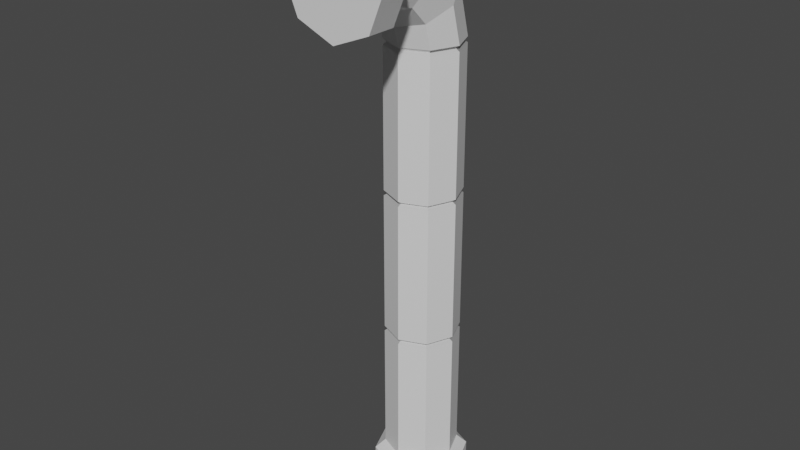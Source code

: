 # Source: 12_sidewalk.blend  (saved by Blender 3.3.6; exported with 4.5.12 LTS)
import bpy
from mathutils import Matrix  # noqa: F401  (used for matrix-valued properties, if any)

bpy.ops.wm.read_factory_settings(use_empty=True)
scene = bpy.context.scene
scene.name = 'Scene'

# ---- collections
col_collection = bpy.data.collections.new('Collection'); scene.collection.children.link(col_collection)

# ---- materials (node trees are filled in below, after node groups)
mat_part_a = bpy.data.materials.new('Part_A')
mat_part_a.use_transparent_shadow = False

# ---- material node trees
mat_part_a.use_nodes = True; mat_part_a.node_tree.nodes.clear()
_N = mat_part_a.node_tree.nodes; _L = mat_part_a.node_tree.links
n0 = _N.new('ShaderNodeBsdfPrincipled'); n0.name = 'Principled BSDF'; n0.location = (10, 300)
n0.distribution = 'GGX'
n0.subsurface_method = 'RANDOM_WALK_SKIN'
n0.inputs[3].default_value = 1.45
n0.inputs[27].default_value = (0.0, 0.0, 0.0, 1.0)
n0.inputs[28].default_value = 1.0
n1 = _N.new('ShaderNodeOutputMaterial'); n1.name = 'Material Output'; n1.location = (300, 300)
_L.new(n0.outputs[0], n1.inputs[0])
n1.is_active_output = True

# ---- world
world_world = bpy.data.worlds.new('World'); scene.world = world_world
world_world.use_nodes = True; world_world.node_tree.nodes.clear()
_N = world_world.node_tree.nodes; _L = world_world.node_tree.links
n0 = _N.new('ShaderNodeOutputWorld'); n0.name = 'World Output'; n0.location = (300, 300)
n1 = _N.new('ShaderNodeBackground'); n1.name = 'Background'; n1.location = (10, 300)
n1.inputs[0].default_value = (0.05088, 0.05088, 0.05088, 1.0)
_L.new(n1.outputs[0], n0.inputs[0])
n0.is_active_output = True
world_world.color = (0.05088, 0.05088, 0.05088)
world_world.use_sun_shadow = False
world_world.sun_shadow_jitter_overblur = 0.0

# ---- meshes
me_x = bpy.data.meshes.new('메쉬')
me_x.from_pydata([(0.0003815, 237.7, 26.59), (0.0003815, 231.2, 20.1), (0.0003815, 222.3, 17.72), (0.0003815, 240.0, 35.45), (-12.53, 242.2, 23.99), (-12.53, 233.8, 15.6), (-12.53, 222.3, 12.53), (-12.53, 245.2, 35.45), (-17.72, 253.0, 17.72), (-17.72, 240.0, 4.749), (-17.72, 222.3, 0.0), (-17.72, 257.8, 35.45), (-12.53, 263.9, 11.46), (-12.53, 246.3, -6.106), (-12.53, 222.3, -12.53), (-12.53, 270.3, 35.45), (0.0003815, 268.4, 8.863), (0.0003815, 248.9, -10.6), (0.0003815, 222.3, -17.72), (0.0003815, 275.5, 35.45), (12.53, 263.9, 11.46), (12.53, 246.3, -6.106), (12.53, 222.3, -12.53), (12.53, 270.3, 35.45), (17.72, 253.0, 17.72), (17.72, 240.0, 4.749), (17.72, 222.3, 0.0), (17.72, 257.8, 35.45), (12.53, 242.2, 23.99), (12.53, 233.8, 15.6), (12.53, 222.3, 12.53), (12.53, 245.2, 35.45), (0.0003815, 222.3, -17.72), (-12.53, 222.3, -12.53), (-17.72, 222.3, 0.0), (-12.53, 222.3, 12.53), (0.0003815, 222.3, 17.72), (12.53, 222.3, 12.53), (17.72, 222.3, 0.0), (12.53, 222.3, -12.53), (0.0003815, 240.0, 39.19), (-12.53, 245.2, 39.19), (-17.72, 257.8, 39.19), (-12.53, 270.3, 39.19), (0.0003815, 275.5, 39.19), (12.53, 270.3, 39.19), (17.72, 257.8, 39.19), (12.53, 245.2, 39.19), (0.0003815, 232.3, 41.81), (-18.03, 239.7, 41.81), (-25.5, 257.8, 41.81), (-18.03, 275.8, 41.81), (0.0003815, 283.3, 41.81), (18.03, 275.8, 41.81), (25.5, 257.8, 41.81), (18.03, 239.7, 41.81), (0.0003815, 232.3, 55.53), (-18.03, 239.7, 55.53), (-25.5, 257.8, 55.53), (-18.03, 275.8, 55.53), (0.0003815, 283.3, 55.53), (18.03, 275.8, 55.53), (25.5, 257.8, 55.53), (18.03, 239.7, 55.53), (0.0003815, 16.92, -17.72), (-12.53, 16.92, -12.53), (-17.72, 16.92, 0.0), (-12.53, 16.92, 12.53), (0.0003815, 16.92, 17.72), (12.53, 16.92, 12.53), (17.72, 16.92, 0.0), (12.53, 16.92, -12.53), (0.0003815, 12.3, -22.69), (-16.05, 12.3, -16.04), (-22.69, 12.3, 0.0), (-16.05, 12.3, 16.05), (0.0003815, 12.3, 22.69), (16.04, 12.3, 16.05), (22.69, 12.3, 0.0), (16.04, 12.3, -16.04), (0.0003815, 3.553e-13, -22.69), (-16.05, 0.0, -16.04), (-22.69, 0.0, 0.0), (-16.05, 0.0, 16.05), (0.0003815, 3.553e-13, 22.69), (16.04, 0.0, 16.05), (22.69, 0.0, 0.0), (16.04, 0.0, -16.04), (12.53, 80.54, -12.53), (12.53, 83.01, -12.53), (0.0003815, 80.54, -17.72), (0.0003815, 83.01, -17.72), (-12.53, 80.54, -12.53), (-12.53, 83.01, -12.53), (-17.72, 80.54, 0.0), (-17.72, 83.01, 0.0), (-12.53, 80.54, 12.53), (-12.53, 83.01, 12.53), (0.0003815, 80.54, 17.72), (0.0003815, 83.01, 17.72), (12.53, 80.54, 12.53), (12.53, 83.01, 12.53), (17.72, 80.54, 0.0), (17.72, 83.01, 0.0), (12.53, 150.8, -12.53), (12.53, 153.3, -12.53), (0.0003815, 153.3, -17.72), (0.0003815, 150.8, -17.72), (-12.53, 153.3, -12.53), (-12.53, 150.8, -12.53), (-17.72, 153.3, 0.0), (-17.72, 150.8, 0.0), (-12.53, 153.3, 12.53), (-12.53, 150.8, 12.53), (0.0003815, 153.3, 17.72), (0.0003815, 150.8, 17.72), (12.53, 153.3, 12.53), (12.53, 150.8, 12.53), (17.72, 153.3, 0.0), (17.72, 150.8, 0.0), (11.04, 152.0, -11.04), (15.61, 152.0, 0.0), (11.04, 152.0, 11.04), (0.0003815, 152.0, 15.61), (-11.04, 152.0, 11.04), (-15.61, 152.0, 0.0), (-11.04, 152.0, -11.04), (0.0003815, 152.0, -15.61), (11.04, 81.77, -11.04), (15.61, 81.77, 0.0), (11.04, 81.77, 11.04), (0.0003815, 81.77, 15.61), (-11.04, 81.77, 11.04), (-15.61, 81.77, 0.0), (-11.04, 81.77, -11.04), (0.0003815, 81.77, -15.61), (12.53, 219.7, -12.53), (17.72, 219.7, 0.0), (12.53, 219.7, 12.53), (0.0003815, 219.7, 17.72), (-12.53, 219.7, 12.53), (-17.72, 219.7, 0.0), (-12.53, 219.7, -12.53), (0.0003815, 219.7, -17.72), (11.26, 220.9, -11.26), (15.93, 220.9, 0.0), (11.26, 220.9, 11.26), (0.0003815, 220.9, 15.93), (-11.26, 220.9, 11.26), (-15.93, 220.9, 0.0), (-11.26, 220.9, -11.26), (0.0003815, 220.9, -15.93), (0.0, 0.0, 0.0), (0.0, 257.8, 55.53)], [], [(1, 0, 4, 5), (2, 1, 5, 6), (0, 3, 7, 4), (5, 4, 8, 9), (6, 5, 9, 10), (4, 7, 11, 8), (9, 8, 12, 13), (10, 9, 13, 14), (8, 11, 15, 12), (13, 12, 16, 17), (14, 13, 17, 18), (12, 15, 19, 16), (17, 16, 20, 21), (18, 17, 21, 22), (16, 19, 23, 20), (21, 20, 24, 25), (22, 21, 25, 26), (20, 23, 27, 24), (25, 24, 28, 29), (26, 25, 29, 30), (24, 27, 31, 28), (29, 28, 0, 1), (30, 29, 1, 2), (28, 31, 3, 0), (7, 3, 40, 41), (11, 7, 41, 42), (15, 11, 42, 43), (19, 15, 43, 44), (23, 19, 44, 45), (27, 23, 45, 46), (31, 27, 46, 47), (3, 31, 47, 40), (41, 40, 48, 49), (42, 41, 49, 50), (43, 42, 50, 51), (44, 43, 51, 52), (45, 44, 52, 53), (46, 45, 53, 54), (47, 46, 54, 55), (40, 47, 55, 48), (49, 48, 56, 57), (50, 49, 57, 58), (51, 50, 58, 59), (52, 51, 59, 60), (53, 52, 60, 61), (54, 53, 61, 62), (55, 54, 62, 63), (48, 55, 63, 56), (65, 64, 72, 73), (66, 65, 73, 74), (67, 66, 74, 75), (68, 67, 75, 76), (69, 68, 76, 77), (70, 69, 77, 78), (71, 70, 78, 79), (64, 71, 79, 72), (73, 72, 80, 81), (74, 73, 81, 82), (75, 74, 82, 83), (76, 75, 83, 84), (77, 76, 84, 85), (78, 77, 85, 86), (79, 78, 86, 87), (72, 79, 87, 80), (88, 128, 129, 102), (135, 128, 88, 90), (135, 90, 92, 134), (134, 92, 94, 133), (133, 94, 96, 132), (132, 96, 98, 131), (131, 98, 100, 130), (130, 100, 102, 129), (104, 120, 121, 119), (127, 120, 104, 107), (127, 107, 109, 126), (126, 109, 111, 125), (125, 111, 113, 124), (124, 113, 115, 123), (123, 115, 117, 122), (122, 117, 119, 121), (142, 143, 106, 108), (141, 142, 108, 110), (140, 141, 110, 112), (139, 140, 112, 114), (138, 139, 114, 116), (137, 138, 116, 118), (118, 105, 136, 137), (143, 136, 105, 106), (90, 88, 71, 64), (92, 90, 64, 65), (94, 92, 65, 66), (96, 94, 66, 67), (98, 96, 67, 68), (100, 98, 68, 69), (102, 100, 69, 70), (71, 88, 102, 70), (107, 104, 89, 91), (109, 107, 91, 93), (111, 109, 93, 95), (113, 111, 95, 97), (115, 113, 97, 99), (117, 115, 99, 101), (119, 117, 101, 103), (103, 89, 104, 119), (120, 105, 118, 121), (116, 122, 121, 118), (114, 123, 122, 116), (112, 124, 123, 114), (110, 125, 124, 112), (108, 126, 125, 110), (106, 127, 126, 108), (105, 120, 127, 106), (128, 89, 103, 129), (101, 130, 129, 103), (99, 131, 130, 101), (97, 132, 131, 99), (95, 133, 132, 97), (93, 134, 133, 95), (91, 135, 134, 93), (89, 128, 135, 91), (137, 136, 144, 145), (145, 146, 138, 137), (146, 147, 139, 138), (147, 148, 140, 139), (148, 149, 141, 140), (149, 150, 142, 141), (150, 151, 143, 142), (151, 144, 136, 143), (145, 144, 39, 38), (38, 37, 146, 145), (37, 36, 147, 146), (36, 35, 148, 147), (35, 34, 149, 148), (34, 33, 150, 149), (33, 32, 151, 150), (32, 39, 144, 151), (81, 80, 152), (82, 81, 152), (83, 82, 152), (84, 83, 152), (85, 84, 152), (86, 85, 152), (87, 86, 152), (80, 87, 152), (57, 56, 153), (58, 57, 153), (59, 58, 153), (60, 59, 153), (61, 60, 153), (62, 61, 153), (63, 62, 153), (56, 63, 153)])
me_x.polygons.foreach_set('use_smooth', [True] * 152)
_k = set([(0, 1), (0, 3), (0, 4), (0, 28), (1, 2), (1, 5), (1, 29), (3, 7), (3, 31), (3, 40), (4, 5), (4, 7), (4, 8), (5, 6), (5, 9), (7, 11), (7, 41), (8, 9), (8, 11), (8, 12), (9, 10), (9, 13), (11, 15), (11, 42), (12, 13), (12, 15), (12, 16), (13, 14), (13, 17), (15, 19), (15, 43), (16, 17), (16, 19), (16, 20), (17, 18), (17, 21), (19, 23), (19, 44), (20, 21), (20, 23), (20, 24), (21, 22), (21, 25), (23, 27), (23, 45), (24, 25), (24, 27), (24, 28), (25, 26), (25, 29), (27, 31), (27, 46), (28, 29), (28, 31), (29, 30), (31, 47), (32, 151), (33, 150), (34, 149), (35, 148), (36, 147), (37, 146), (38, 145), (39, 144), (40, 41), (40, 47), (40, 48), (41, 42), (41, 49), (42, 43), (42, 50), (43, 44), (43, 51), (44, 45), (44, 52), (45, 46), (45, 53), (46, 47), (46, 54), (47, 55), (48, 49), (48, 55), (48, 56), (49, 50), (49, 57), (50, 51), (50, 58), (51, 52), (51, 59), (52, 53), (52, 60), (53, 54), (53, 61), (54, 55), (54, 62), (55, 63), (56, 57), (56, 63), (57, 58), (58, 59), (59, 60), (60, 61), (61, 62), (62, 63), (64, 65), (64, 71), (64, 72), (64, 90), (65, 66), (65, 73), (65, 92), (66, 67), (66, 74), (66, 94), (67, 68), (67, 75), (67, 96), (68, 69), (68, 76), (68, 98), (69, 70), (69, 77), (69, 100), (70, 71), (70, 78), (70, 102), (71, 79), (71, 88), (72, 73), (72, 79), (72, 80), (73, 74), (73, 81), (74, 75), (74, 82), (75, 76), (75, 83), (76, 77), (76, 84), (77, 78), (77, 85), (78, 79), (78, 86), (79, 87), (80, 81), (80, 87), (81, 82), (82, 83), (83, 84), (84, 85), (85, 86), (86, 87), (88, 128), (89, 104), (89, 128), (90, 135), (91, 107), (91, 135), (92, 134), (93, 109), (93, 134), (94, 133), (95, 111), (95, 133), (96, 132), (97, 113), (97, 132), (98, 131), (99, 115), (99, 131), (100, 130), (101, 117), (101, 130), (102, 129), (103, 119), (103, 129), (104, 120), (105, 120), (105, 136), (106, 127), (106, 143), (107, 127), (108, 126), (108, 142), (109, 126), (110, 125), (110, 141), (111, 125), (112, 124), (112, 140), (113, 124), (114, 123), (114, 139), (115, 123), (116, 122), (116, 138), (117, 122), (118, 121), (118, 137), (119, 121), (136, 144), (137, 145), (138, 146), (139, 147), (140, 148), (141, 149), (142, 150), (143, 151)])
me_x.attributes.new('sharp_edge', 'BOOLEAN', 'EDGE').data.foreach_set('value', [ (min(e.vertices), max(e.vertices)) in _k for e in me_x.edges])
_uv = me_x.uv_layers.new(name='map1')
_uv.uv.foreach_set('vector', [0.2342, 0.3278, 0.2342, 0.3278, 0.2342, 0.3278, 0.2342, 0.3278, 0.2342, 0.3278, 0.2342, 0.3278, 0.2342, 0.3278, 0.2342, 0.3278, 0.2342, 0.3278, 0.2342, 0.3278, 0.2342, 0.3278, 0.2342, 0.3278, 0.2342, 0.3278, 0.2342, 0.3278, 0.2342, 0.3278, 0.2342, 0.3278, 0.2342, 0.3278, 0.2342, 0.3278, 0.2342, 0.3278, 0.2342, 0.3278, 0.2342, 0.3278, 0.2342, 0.3278, 0.2342, 0.3278, 0.2342, 0.3278, 0.2342, 0.3278, 0.2342, 0.3278, 0.2342, 0.3278, 0.2342, 0.3278, 0.2342, 0.3278, 0.2342, 0.3278, 0.2342, 0.3278, 0.2342, 0.3278, 0.2342, 0.3278, 0.2342, 0.3278, 0.2342, 0.3278, 0.2342, 0.3278, 0.2342, 0.3278, 0.2342, 0.3278, 0.2342, 0.3278, 0.2342, 0.3278, 0.2342, 0.3278, 0.2342, 0.3278, 0.2342, 0.3278, 0.2342, 0.3278, 0.2342, 0.3278, 0.2342, 0.3278, 0.2342, 0.3278, 0.2342, 0.3278, 0.2342, 0.3278, 0.2342, 0.3278, 0.2342, 0.3278, 0.2342, 0.3278, 0.2342, 0.3278, 0.2342, 0.3278, 0.2342, 0.3278, 0.2342, 0.3278, 0.2342, 0.3278, 0.2342, 0.3278, 0.2342, 0.3278, 0.2342, 0.3278, 0.2342, 0.3278, 0.2342, 0.3278, 0.2342, 0.3278, 0.2342, 0.3278, 0.2342, 0.3278, 0.2342, 0.3278, 0.2342, 0.3278, 0.2342, 0.3278, 0.2342, 0.3278, 0.2342, 0.3278, 0.2342, 0.3278, 0.2342, 0.3278, 0.2342, 0.3278, 0.2342, 0.3278, 0.2342, 0.3278, 0.2342, 0.3278, 0.2342, 0.3278, 0.2342, 0.3278, 0.2342, 0.3278, 0.2342, 0.3278, 0.2342, 0.3278, 0.2342, 0.3278, 0.2342, 0.3278, 0.2342, 0.3278, 0.2342, 0.3278, 0.2342, 0.3278, 0.2342, 0.3278, 0.2342, 0.3278, 0.2342, 0.3278, 0.2342, 0.3278, 0.2342, 0.3278, 0.2342, 0.3278, 0.2342, 0.3278, 0.2342, 0.3278, 0.2342, 0.3278, 0.2342, 0.3278, 0.2342, 0.3278, 0.2342, 0.3278, 0.2342, 0.3278, 0.2342, 0.3278, 0.2342, 0.3278, 0.2342, 0.3278, 0.2342, 0.3278, 0.2342, 0.3278, 0.2342, 0.3278, 0.2342, 0.3278, 0.2342, 0.3278, 0.2342, 0.3278, 0.2342, 0.3278, 0.2342, 0.3278, 0.2342, 0.3278, 0.2342, 0.3278, 0.2342, 0.3278, 0.2342, 0.3278, 0.2342, 0.3278, 0.2342, 0.3278, 0.2342, 0.3278, 0.2342, 0.3278, 0.2342, 0.3278, 0.2342, 0.3278, 0.2342, 0.3278, 0.2342, 0.3278, 0.2342, 0.3278, 0.2342, 0.3278, 0.2342, 0.3278, 0.2342, 0.3278, 0.2342, 0.3278, 0.2342, 0.3278, 0.2342, 0.3762, 0.2342, 0.3762, 0.2342, 0.3762, 0.2342, 0.3762, 0.2342, 0.3762, 0.2342, 0.3762, 0.2342, 0.3762, 0.2342, 0.3762, 0.2342, 0.3762, 0.2342, 0.3762, 0.2342, 0.3762, 0.2342, 0.3762, 0.2342, 0.3762, 0.2342, 0.3762, 0.2342, 0.3762, 0.2342, 0.3762, 0.2342, 0.3762, 0.2342, 0.3762, 0.2342, 0.3762, 0.2342, 0.3762, 0.2342, 0.3762, 0.2342, 0.3762, 0.2342, 0.3762, 0.2342, 0.3762, 0.2342, 0.3762, 0.2342, 0.3762, 0.2342, 0.3762, 0.2342, 0.3762, 0.2342, 0.3762, 0.2342, 0.3762, 0.2342, 0.3762, 0.2342, 0.3762, 0.2342, 0.3762, 0.2342, 0.3762, 0.2342, 0.3762, 0.2342, 0.3762, 0.2342, 0.3762, 0.2342, 0.3762, 0.2342, 0.3762, 0.2342, 0.3762, 0.2342, 0.3762, 0.2342, 0.3762, 0.2342, 0.3762, 0.2342, 0.3762, 0.2342, 0.3762, 0.2342, 0.3762, 0.2342, 0.3762, 0.2342, 0.3762, 0.2342, 0.3762, 0.2342, 0.3762, 0.2342, 0.3762, 0.2342, 0.3762, 0.2342, 0.3762, 0.2342, 0.3762, 0.2342, 0.3762, 0.2342, 0.3762, 0.2342, 0.3762, 0.2342, 0.3762, 0.2342, 0.3762, 0.2342, 0.3762, 0.2342, 0.3762, 0.2342, 0.3762, 0.2342, 0.3762, 0.2342, 0.3762, 0.2342, 0.3762, 0.2342, 0.3762, 0.2342, 0.3762, 0.2342, 0.3762, 0.2342, 0.3762, 0.2342, 0.3762, 0.2342, 0.3762, 0.2342, 0.3762, 0.2342, 0.3762, 0.2342, 0.3762, 0.2342, 0.3762, 0.2342, 0.3762, 0.2342, 0.3762, 0.2342, 0.3762, 0.2342, 0.3762, 0.2342, 0.3762, 0.2342, 0.3762, 0.2342, 0.3762, 0.2342, 0.3762, 0.2342, 0.3762, 0.2342, 0.3762, 0.2342, 0.3762, 0.2342, 0.3762, 0.2342, 0.3762, 0.2342, 0.3762, 0.2342, 0.3762, 0.2342, 0.3762, 0.2342, 0.3762, 0.2342, 0.3762, 0.2342, 0.3762, 0.2342, 0.3762, 0.2342, 0.3762, 0.2342, 0.3762, 0.2342, 0.3762, 0.2342, 0.3762, 0.2342, 0.3762, 0.2342, 0.3762, 0.2342, 0.3762, 0.2342, 0.3762, 0.2342, 0.3762, 0.2342, 0.3762, 0.2342, 0.3762, 0.2342, 0.3762, 0.2342, 0.3762, 0.2342, 0.3762, 0.2342, 0.3762, 0.2342, 0.3762, 0.2342, 0.3762, 0.2342, 0.3762, 0.2342, 0.3762, 0.2342, 0.3762, 0.2342, 0.3762, 0.2342, 0.3762, 0.2342, 0.3762, 0.2342, 0.3762, 0.2342, 0.3762, 0.2342, 0.3762, 0.2342, 0.3762, 0.2342, 0.3762, 0.2342, 0.3762, 0.2342, 0.3762, 0.2342, 0.3762, 0.2342, 0.3762, 0.2342, 0.3762, 0.2347, 0.2795, 0.2347, 0.2795, 0.2347, 0.2795, 0.2347, 0.2795, 0.2347, 0.2795, 0.2347, 0.2795, 0.2347, 0.2795, 0.2347, 0.2795, 0.2347, 0.2795, 0.2347, 0.2795, 0.2347, 0.2795, 0.2347, 0.2795, 0.2347, 0.2795, 0.2347, 0.2795, 0.2347, 0.2795, 0.2347, 0.2795, 0.2347, 0.2795, 0.2347, 0.2795, 0.2347, 0.2795, 0.2347, 0.2795, 0.2347, 0.2795, 0.2347, 0.2795, 0.2347, 0.2795, 0.2347, 0.2795, 0.2347, 0.2795, 0.2347, 0.2795, 0.2347, 0.2795, 0.2347, 0.2795, 0.2347, 0.2795, 0.2347, 0.2795, 0.2347, 0.2795, 0.2347, 0.2795, 0.2347, 0.2795, 0.2347, 0.2795, 0.2347, 0.2795, 0.2347, 0.2795, 0.2347, 0.2795, 0.2347, 0.2795, 0.2347, 0.2795, 0.2347, 0.2795, 0.2347, 0.2795, 0.2347, 0.2795, 0.2347, 0.2795, 0.2347, 0.2795, 0.2347, 0.2795, 0.2347, 0.2795, 0.2347, 0.2795, 0.2347, 0.2795, 0.2347, 0.2795, 0.2347, 0.2795, 0.2347, 0.2795, 0.2347, 0.2795, 0.2347, 0.2795, 0.2347, 0.2795, 0.2347, 0.2795, 0.2347, 0.2795, 0.2347, 0.2795, 0.2347, 0.2795, 0.2347, 0.2795, 0.2347, 0.2795, 0.2347, 0.2795, 0.2347, 0.2795, 0.2347, 0.2795, 0.2347, 0.2795, 0.2342, 0.3278, 0.2342, 0.3278, 0.2342, 0.3278, 0.2342, 0.3278, 0.2342, 0.3278, 0.2342, 0.3278, 0.2342, 0.3278, 0.2342, 0.3278, 0.2342, 0.3278, 0.2342, 0.3278, 0.2342, 0.3278, 0.2342, 0.3278, 0.2342, 0.3278, 0.2342, 0.3278, 0.2342, 0.3278, 0.2342, 0.3278, 0.2342, 0.3278, 0.2342, 0.3278, 0.2342, 0.3278, 0.2342, 0.3278, 0.2342, 0.3278, 0.2342, 0.3278, 0.2342, 0.3278, 0.2342, 0.3278, 0.2342, 0.3278, 0.2342, 0.3278, 0.2342, 0.3278, 0.2342, 0.3278, 0.2342, 0.3278, 0.2342, 0.3278, 0.2342, 0.3278, 0.2342, 0.3278, 0.2342, 0.3278, 0.2342, 0.3278, 0.2342, 0.3278, 0.2342, 0.3278, 0.2342, 0.3278, 0.2342, 0.3278, 0.2342, 0.3278, 0.2342, 0.3278, 0.2342, 0.3278, 0.2342, 0.3278, 0.2342, 0.3278, 0.2342, 0.3278, 0.2342, 0.3278, 0.2342, 0.3278, 0.2342, 0.3278, 0.2342, 0.3278, 0.2342, 0.3278, 0.2342, 0.3278, 0.2342, 0.3278, 0.2342, 0.3278, 0.2342, 0.3278, 0.2342, 0.3278, 0.2342, 0.3278, 0.2342, 0.3278, 0.2342, 0.3278, 0.2342, 0.3278, 0.2342, 0.3278, 0.2342, 0.3278, 0.2342, 0.3278, 0.2342, 0.3278, 0.2342, 0.3278, 0.2342, 0.3278, 0.2342, 0.3278, 0.2342, 0.3278, 0.2342, 0.3278, 0.2342, 0.3278, 0.2342, 0.3278, 0.2342, 0.3278, 0.2342, 0.3278, 0.2342, 0.3278, 0.2342, 0.3278, 0.2342, 0.3278, 0.2342, 0.3278, 0.2342, 0.3278, 0.2342, 0.3278, 0.2342, 0.3278, 0.2342, 0.3278, 0.2342, 0.3278, 0.2342, 0.3278, 0.2342, 0.3278, 0.2342, 0.3278, 0.2342, 0.3278, 0.2342, 0.3278, 0.2342, 0.3278, 0.2342, 0.3278, 0.2342, 0.3278, 0.2342, 0.3278, 0.2342, 0.3278, 0.2342, 0.3278, 0.2342, 0.3278, 0.2342, 0.3278, 0.2342, 0.3278, 0.2342, 0.3278, 0.2342, 0.3278, 0.2347, 0.2795, 0.2347, 0.2795, 0.2347, 0.2795, 0.2347, 0.2795, 0.2347, 0.2795, 0.2347, 0.2795, 0.2347, 0.2795, 0.2347, 0.2795, 0.2347, 0.2795, 0.2347, 0.2795, 0.2347, 0.2795, 0.2347, 0.2795, 0.2347, 0.2795, 0.2347, 0.2795, 0.2347, 0.2795, 0.2347, 0.2795, 0.2347, 0.2795, 0.2347, 0.2795, 0.2347, 0.2795, 0.2347, 0.2795, 0.2347, 0.2795, 0.2347, 0.2795, 0.2347, 0.2795, 0.2347, 0.2795, 0.2347, 0.2795, 0.2347, 0.2795, 0.2347, 0.2795, 0.2347, 0.2795, 0.2347, 0.2795, 0.2347, 0.2795, 0.2347, 0.2795, 0.2347, 0.2795, 0.2347, 0.2795, 0.2347, 0.2795, 0.2347, 0.2795, 0.2347, 0.2795, 0.2347, 0.2795, 0.2347, 0.2795, 0.2347, 0.2795, 0.2347, 0.2795, 0.2347, 0.2795, 0.2347, 0.2795, 0.2347, 0.2795, 0.2347, 0.2795, 0.2347, 0.2795, 0.2347, 0.2795, 0.2347, 0.2795, 0.2347, 0.2795, 0.2347, 0.2795, 0.2347, 0.2795, 0.2347, 0.2795, 0.2347, 0.2795, 0.2347, 0.2795, 0.2347, 0.2795, 0.2347, 0.2795, 0.2347, 0.2795, 0.2347, 0.2795, 0.2347, 0.2795, 0.2347, 0.2795, 0.2347, 0.2795, 0.2347, 0.2795, 0.2347, 0.2795, 0.2347, 0.2795, 0.2347, 0.2795, 0.2352, 0.2799, 0.2352, 0.2799, 0.2352, 0.2799, 0.2352, 0.2799, 0.2352, 0.2799, 0.2352, 0.2799, 0.2352, 0.2799, 0.2352, 0.2799, 0.2352, 0.2799, 0.2352, 0.2799, 0.2352, 0.2799, 0.2352, 0.2799, 0.2352, 0.2799, 0.2352, 0.2799, 0.2352, 0.2799, 0.2352, 0.2799, 0.2352, 0.2799, 0.2352, 0.2799, 0.2352, 0.2799, 0.2352, 0.2799, 0.2352, 0.2799, 0.2352, 0.2799, 0.2352, 0.2799, 0.2352, 0.2799, 0.2352, 0.2799, 0.2352, 0.2799, 0.2352, 0.2799, 0.2352, 0.2799, 0.2352, 0.2799, 0.2352, 0.2799, 0.2352, 0.2799, 0.2352, 0.2799, 0.2352, 0.2799, 0.2352, 0.2799, 0.2352, 0.2799, 0.2352, 0.2799, 0.2352, 0.2799, 0.2352, 0.2799, 0.2352, 0.2799, 0.2352, 0.2799, 0.2352, 0.2799, 0.2352, 0.2799, 0.2352, 0.2799, 0.2352, 0.2799, 0.2352, 0.2799, 0.2352, 0.2799, 0.2352, 0.2799, 0.2352, 0.2799, 0.2352, 0.2799, 0.2352, 0.2799, 0.2352, 0.2799, 0.2352, 0.2799, 0.2352, 0.2799, 0.2352, 0.2799, 0.2352, 0.2799, 0.2352, 0.2799, 0.2352, 0.2799, 0.2352, 0.2799, 0.2352, 0.2799, 0.2352, 0.2799, 0.2352, 0.2799, 0.2352, 0.2799, 0.2352, 0.2799, 0.2352, 0.2799, 0.2342, 0.2804, 0.2342, 0.2804, 0.2342, 0.2804, 0.2342, 0.2804, 0.2342, 0.2804, 0.2342, 0.2804, 0.2342, 0.2804, 0.2342, 0.2804, 0.2342, 0.2804, 0.2342, 0.2804, 0.2342, 0.2804, 0.2342, 0.2804, 0.2342, 0.2804, 0.2342, 0.2804, 0.2342, 0.2804, 0.2342, 0.2804, 0.2342, 0.2804, 0.2342, 0.2804, 0.2342, 0.2804, 0.2342, 0.2804, 0.2342, 0.2804, 0.2342, 0.2804, 0.2342, 0.2804, 0.2342, 0.2804, 0.2342, 0.2804, 0.2342, 0.2804, 0.2342, 0.2804, 0.2342, 0.2804, 0.2342, 0.2804, 0.2342, 0.2804, 0.2342, 0.2804, 0.2342, 0.2804, 0.2342, 0.2804, 0.2342, 0.2804, 0.2342, 0.2804, 0.2342, 0.2804, 0.2342, 0.2804, 0.2342, 0.2804, 0.2342, 0.2804, 0.2342, 0.2804, 0.2342, 0.2804, 0.2342, 0.2804, 0.2342, 0.2804, 0.2342, 0.2804, 0.2342, 0.2804, 0.2342, 0.2804, 0.2342, 0.2804, 0.2342, 0.2804])
me_x.materials.append(mat_part_a)
me_x.update()
me_x.normals_split_custom_set([tuple(v) for v in zip(*[iter([-0.3714, -0.6566, 0.6565, -0.3714, -0.6566, 0.6565, -0.3714, -0.6566, 0.6565, -0.3714, -0.6566, 0.6565, -0.3714, -0.2402, 0.8968, -0.3714, -0.2402, 0.8968, -0.3714, -0.2402, 0.8968, -0.3714, -0.2402, 0.8968, -0.3714, -0.8968, 0.2403, -0.3714, -0.8968, 0.2403, -0.3714, -0.8968, 0.2403, -0.3714, -0.8968, 0.2403, -0.9191, -0.2787, 0.2787, -0.9191, -0.2787, 0.2787, -0.9191, -0.2787, 0.2787, -0.9191, -0.2787, 0.2787, -0.9191, -0.102, 0.3807, -0.9191, -0.102, 0.3807, -0.9191, -0.102, 0.3807, -0.9191, -0.102, 0.3807, -0.9191, -0.3807, 0.102, -0.9191, -0.3807, 0.102, -0.9191, -0.3807, 0.102, -0.9191, -0.3807, 0.102, -0.9191, 0.2787, -0.2786, -0.9191, 0.2787, -0.2786, -0.9191, 0.2787, -0.2786, -0.9191, 0.2787, -0.2786, -0.9191, 0.102, -0.3807, -0.9191, 0.102, -0.3807, -0.9191, 0.102, -0.3807, -0.9191, 0.102, -0.3807, -0.9191, 0.3807, -0.102, -0.9191, 0.3807, -0.102, -0.9191, 0.3807, -0.102, -0.9191, 0.3807, -0.102, -0.3714, 0.6565, -0.6565, -0.3714, 0.6565, -0.6565, -0.3714, 0.6565, -0.6565, -0.3714, 0.6565, -0.6565, -0.3714, 0.2403, -0.8968, -0.3714, 0.2403, -0.8968, -0.3714, 0.2403, -0.8968, -0.3714, 0.2403, -0.8968, -0.3714, 0.8968, -0.2403, -0.3714, 0.8968, -0.2403, -0.3714, 0.8968, -0.2403, -0.3714, 0.8968, -0.2403, 0.3714, 0.6565, -0.6565, 0.3714, 0.6565, -0.6565, 0.3714, 0.6565, -0.6565, 0.3714, 0.6565, -0.6565, 0.3714, 0.2403, -0.8968, 0.3714, 0.2403, -0.8968, 0.3714, 0.2403, -0.8968, 0.3714, 0.2403, -0.8968, 0.3715, 0.8968, -0.2403, 0.3715, 0.8968, -0.2403, 0.3715, 0.8968, -0.2403, 0.3715, 0.8968, -0.2403, 0.9191, 0.2786, -0.2786, 0.9191, 0.2786, -0.2786, 0.9191, 0.2786, -0.2786, 0.9191, 0.2786, -0.2786, 0.9191, 0.102, -0.3806, 0.9191, 0.102, -0.3806, 0.9191, 0.102, -0.3806, 0.9191, 0.102, -0.3806, 0.9191, 0.3806, -0.102, 0.9191, 0.3806, -0.102, 0.9191, 0.3806, -0.102, 0.9191, 0.3806, -0.102, 0.9191, -0.2787, 0.2786, 0.9191, -0.2787, 0.2786, 0.9191, -0.2787, 0.2786, 0.9191, -0.2787, 0.2786, 0.9191, -0.102, 0.3806, 0.9191, -0.102, 0.3806, 0.9191, -0.102, 0.3806, 0.9191, -0.102, 0.3806, 0.9191, -0.3806, 0.102, 0.9191, -0.3806, 0.102, 0.9191, -0.3806, 0.102, 0.9191, -0.3806, 0.102, 0.3714, -0.6566, 0.6565, 0.3714, -0.6566, 0.6565, 0.3714, -0.6566, 0.6565, 0.3714, -0.6566, 0.6565, 0.3715, -0.2402, 0.8968, 0.3715, -0.2402, 0.8968, 0.3715, -0.2402, 0.8968, 0.3715, -0.2402, 0.8968, 0.3714, -0.8968, 0.2403, 0.3714, -0.8968, 0.2403, 0.3714, -0.8968, 0.2403, 0.3714, -0.8968, 0.2403, -0.3827, -0.9239, 0.0, -0.3827, -0.9239, 0.0, -0.3827, -0.9239, 0.0, -0.3827, -0.9239, 0.0, -0.9239, -0.3826, 0.0, -0.9239, -0.3826, 0.0, -0.9239, -0.3826, 0.0, -0.9239, -0.3826, 0.0, -0.9239, 0.3827, 0.0, -0.9239, 0.3827, 0.0, -0.9239, 0.3827, 0.0, -0.9239, 0.3827, 0.0, -0.3826, 0.9239, 0.0, -0.3826, 0.9239, 0.0, -0.3826, 0.9239, 0.0, -0.3826, 0.9239, 0.0, 0.3826, 0.9239, 0.0, 0.3826, 0.9239, 0.0, 0.3826, 0.9239, 0.0, 0.3826, 0.9239, 0.0, 0.9239, 0.3826, 0.0, 0.9239, 0.3826, 0.0, 0.9239, 0.3826, 0.0, 0.9239, 0.3826, 0.0, 0.9239, -0.3826, 0.0, 0.9239, -0.3826, 0.0, 0.9239, -0.3826, 0.0, 0.9239, -0.3826, 0.0, 0.3827, -0.9239, 0.0, 0.3827, -0.9239, 0.0, 0.3827, -0.9239, 0.0, 0.3827, -0.9239, 0.0, -0.1313, -0.3171, -0.9393, -0.1313, -0.3171, -0.9393, -0.1313, -0.3171, -0.9393, -0.1313, -0.3171, -0.9393, -0.3171, -0.1313, -0.9393, -0.3171, -0.1313, -0.9393, -0.3171, -0.1313, -0.9393, -0.3171, -0.1313, -0.9393, -0.3171, 0.1314, -0.9392, -0.3171, 0.1314, -0.9392, -0.3171, 0.1314, -0.9392, -0.3171, 0.1314, -0.9392, -0.1313, 0.3171, -0.9392, -0.1313, 0.3171, -0.9392, -0.1313, 0.3171, -0.9392, -0.1313, 0.3171, -0.9392, 0.1313, 0.3171, -0.9392, 0.1313, 0.3171, -0.9392, 0.1313, 0.3171, -0.9392, 0.1313, 0.3171, -0.9392, 0.3171, 0.1314, -0.9392, 0.3171, 0.1314, -0.9392, 0.3171, 0.1314, -0.9392, 0.3171, 0.1314, -0.9392, 0.3171, -0.1313, -0.9393, 0.3171, -0.1313, -0.9393, 0.3171, -0.1313, -0.9393, 0.3171, -0.1313, -0.9393, 0.1313, -0.3171, -0.9393, 0.1313, -0.3171, -0.9393, 0.1313, -0.3171, -0.9393, 0.1313, -0.3171, -0.9393, -0.3827, -0.9239, 0.0, -0.3827, -0.9239, 0.0, -0.3827, -0.9239, 0.0, -0.3827, -0.9239, 0.0, -0.9239, -0.3827, 0.0, -0.9239, -0.3827, 0.0, -0.9239, -0.3827, 0.0, -0.9239, -0.3827, 0.0, -0.9239, 0.3827, 0.0, -0.9239, 0.3827, 0.0, -0.9239, 0.3827, 0.0, -0.9239, 0.3827, 0.0, -0.3827, 0.9239, 0.0, -0.3827, 0.9239, 0.0, -0.3827, 0.9239, 0.0, -0.3827, 0.9239, 0.0, 0.3827, 0.9239, 0.0, 0.3827, 0.9239, 0.0, 0.3827, 0.9239, 0.0, 0.3827, 0.9239, 0.0, 0.9239, 0.3827, 0.0, 0.9239, 0.3827, 0.0, 0.9239, 0.3827, 0.0, 0.9239, 0.3827, 0.0, 0.9239, -0.3827, 0.0, 0.9239, -0.3827, 0.0, 0.9239, -0.3827, 0.0, 0.9239, -0.3827, 0.0, 0.3827, -0.9239, 0.0, 0.3827, -0.9239, 0.0, 0.3827, -0.9239, 0.0, 0.3827, -0.9239, 0.0, -0.2717, 0.7042, -0.656, -0.2717, 0.7042, -0.656, -0.2717, 0.7042, -0.656, -0.2717, 0.7042, -0.656, -0.656, 0.7042, -0.2717, -0.656, 0.7042, -0.2717, -0.656, 0.7042, -0.2717, -0.656, 0.7042, -0.2717, -0.656, 0.7042, 0.2717, -0.656, 0.7042, 0.2717, -0.656, 0.7042, 0.2717, -0.656, 0.7042, 0.2717, -0.2717, 0.7042, 0.6559, -0.2717, 0.7042, 0.6559, -0.2717, 0.7042, 0.6559, -0.2717, 0.7042, 0.6559, 0.2717, 0.7042, 0.6559, 0.2717, 0.7042, 0.6559, 0.2717, 0.7042, 0.6559, 0.2717, 0.7042, 0.6559, 0.656, 0.7042, 0.2717, 0.656, 0.7042, 0.2717, 0.656, 0.7042, 0.2717, 0.656, 0.7042, 0.2717, 0.656, 0.7041, -0.2717, 0.656, 0.7041, -0.2717, 0.656, 0.7041, -0.2717, 0.656, 0.7041, -0.2717, 0.2717, 0.7042, -0.656, 0.2717, 0.7042, -0.656, 0.2717, 0.7042, -0.656, 0.2717, 0.7042, -0.656, -0.3827, 0.0, -0.9239, -0.3827, 0.0, -0.9239, -0.3827, 0.0, -0.9239, -0.3827, 0.0, -0.9239, -0.9239, 0.0, -0.3827, -0.9239, 0.0, -0.3827, -0.9239, 0.0, -0.3827, -0.9239, 0.0, -0.3827, -0.9239, 0.0, 0.3827, -0.9239, 0.0, 0.3827, -0.9239, 0.0, 0.3827, -0.9239, 0.0, 0.3827, -0.3827, 2.858e-07, 0.9239, -0.3827, 2.858e-07, 0.9239, -0.3827, 2.858e-07, 0.9239, -0.3827, 2.858e-07, 0.9239, 0.3827, 2.858e-07, 0.9239, 0.3827, 2.858e-07, 0.9239, 0.3827, 2.858e-07, 0.9239, 0.3827, 2.858e-07, 0.9239, 0.9238, 1.429e-07, 0.3828, 0.9238, 1.429e-07, 0.3828, 0.9238, 1.429e-07, 0.3828, 0.9238, 1.429e-07, 0.3828, 0.9238, 0.0, -0.3828, 0.9238, 0.0, -0.3828, 0.9238, 0.0, -0.3828, 0.9238, 0.0, -0.3828, 0.3827, 0.0, -0.9239, 0.3827, 0.0, -0.9239, 0.3827, 0.0, -0.9239, 0.3827, 0.0, -0.9239, 0.9237, 0.0224, -0.3825, 0.9239, -8.755e-05, -0.3826, 0.9239, -8.754e-05, -0.3826, 0.9237, 0.02239, -0.3825, 0.3827, -8.795e-05, -0.9239, 0.3827, -8.788e-05, -0.9239, 0.3826, 0.02235, -0.9237, 0.3826, 0.02238, -0.9237, -0.3827, -8.649e-05, -0.9239, -0.3826, 0.02238, -0.9237, -0.3826, 0.02235, -0.9237, -0.3827, -8.624e-05, -0.9239, -0.9239, -8.621e-05, -0.3826, -0.9237, 0.02236, -0.3826, -0.9237, 0.0224, -0.3825, -0.9239, -8.62e-05, -0.3826, -0.9239, -8.614e-05, 0.3826, -0.9237, 0.02239, 0.3826, -0.9237, 0.02239, 0.3826, -0.9239, -8.615e-05, 0.3826, -0.3827, -8.676e-05, 0.9239, -0.3826, 0.02236, 0.9237, -0.3826, 0.02235, 0.9237, -0.3827, -8.701e-05, 0.9239, 0.3827, -8.818e-05, 0.9239, 0.3826, 0.02241, 0.9236, 0.3826, 0.02236, 0.9236, 0.3827, -8.822e-05, 0.9239, 0.9239, -8.772e-05, 0.3826, 0.9237, 0.02236, 0.3825, 0.9237, 0.02238, 0.3825, 0.9239, -8.772e-05, 0.3826, 0.9237, 0.02104, -0.3826, 0.9239, -0.0001297, -0.3826, 0.9239, -0.0001297, -0.3826, 0.9237, 0.02103, -0.3825, 0.3827, -0.0001298, -0.9239, 0.3827, -0.0001299, -0.9239, 0.3826, 0.02104, -0.9237, 0.3826, 0.02101, -0.9237, -0.3827, -0.0001305, -0.9239, -0.3826, 0.02101, -0.9237, -0.3826, 0.02104, -0.9237, -0.3827, -0.0001304, -0.9239, -0.9239, -0.0001299, -0.3826, -0.9237, 0.021, -0.3826, -0.9237, 0.02103, -0.3825, -0.9239, -0.0001299, -0.3826, -0.9239, -0.0001296, 0.3826, -0.9237, 0.02102, 0.3826, -0.9237, 0.02102, 0.3826, -0.9239, -0.0001297, 0.3826, -0.3827, -0.0001301, 0.9239, -0.3826, 0.02099, 0.9237, -0.3826, 0.02104, 0.9237, -0.3827, 0.0002196, 0.9239, 0.3827, -0.0001307, 0.9239, 0.3826, 0.02104, 0.9237, 0.3826, 0.021, 0.9237, 0.3827, -0.0001305, 0.9239, 0.9239, -0.0001302, 0.3826, 0.9237, 0.021, 0.3825, 0.9237, 0.02102, 0.3825, 0.9239, -0.0001302, 0.3826, -0.3826, 0.01855, -0.9237, -0.3826, 0.01857, -0.9237, -0.3826, -0.02149, -0.9237, -0.3826, -0.02146, -0.9237, -0.9237, 0.01855, -0.3826, -0.9237, 0.01854, -0.3826, -0.9237, -0.02147, -0.3826, -0.9237, -0.02145, -0.3826, -0.9237, 0.01858, 0.3826, -0.9237, 0.01853, 0.3826, -0.9237, -0.02144, 0.3826, -0.9237, -0.02144, 0.3826, -0.3826, 0.01853, 0.9237, -0.3826, 0.01854, 0.9237, -0.3826, -0.02147, 0.9237, -0.3826, -0.02146, 0.9237, 0.3826, 0.01854, 0.9237, 0.3826, 0.01853, 0.9237, 0.3826, -0.02146, 0.9237, 0.3826, -0.02147, 0.9237, 0.9238, 0.01853, 0.3825, 0.9237, 0.01857, 0.3826, 0.9237, -0.02147, 0.3826, 0.9237, -0.02144, 0.3825, 0.9237, -0.02144, -0.3825, 0.9237, -0.02145, -0.3825, 0.9237, 0.01853, -0.3826, 0.9237, 0.01855, -0.3826, 0.3826, 0.01857, -0.9237, 0.3826, 0.01855, -0.9237, 0.3826, -0.02146, -0.9237, 0.3826, -0.02148, -0.9237, 0.3826, 0.02238, -0.9237, 0.3826, 0.02235, -0.9237, 0.3827, 0.0, -0.9239, 0.3827, 0.0, -0.9239, -0.3826, 0.02235, -0.9237, -0.3826, 0.02238, -0.9237, -0.3827, 0.0, -0.9239, -0.3827, 0.0, -0.9239, -0.9237, 0.0224, -0.3825, -0.9237, 0.02236, -0.3826, -0.9239, 0.0, -0.3826, -0.9239, 0.0, -0.3826, -0.9237, 0.02239, 0.3826, -0.9237, 0.02239, 0.3826, -0.9239, 0.0, 0.3827, -0.9239, 0.0, 0.3827, -0.3826, 0.02235, 0.9237, -0.3826, 0.02236, 0.9237, -0.3827, 0.0, 0.9239, -0.3827, 0.0, 0.9239, 0.3826, 0.02236, 0.9236, 0.3826, 0.02241, 0.9236, 0.3827, 0.0, 0.9239, 0.3827, 0.0, 0.9239, 0.9237, 0.02238, 0.3825, 0.9237, 0.02236, 0.3825, 0.9239, 0.0, 0.3826, 0.9239, 0.0, 0.3826, 0.9239, 0.0, -0.3826, 0.9237, 0.0224, -0.3825, 0.9237, 0.02239, -0.3825, 0.9239, 0.0, -0.3826, 0.3826, 0.02101, -0.9237, 0.3826, 0.02104, -0.9237, 0.3826, -0.02101, -0.9237, 0.3826, -0.02104, -0.9237, -0.3826, 0.02104, -0.9237, -0.3826, 0.02101, -0.9237, -0.3826, -0.02104, -0.9237, -0.3826, -0.02101, -0.9237, -0.9237, 0.02103, -0.3825, -0.9237, 0.021, -0.3826, -0.9237, -0.02102, -0.3826, -0.9237, -0.021, -0.3826, -0.9237, 0.02102, 0.3826, -0.9237, 0.02102, 0.3826, -0.9237, -0.02105, 0.3826, -0.9237, -0.02104, 0.3826, -0.3826, 0.02104, 0.9237, -0.3826, 0.02099, 0.9237, -0.3826, -0.02102, 0.9237, -0.3826, -0.02101, 0.9237, 0.3826, 0.021, 0.9237, 0.3826, 0.02104, 0.9237, 0.3826, -0.02101, 0.9237, 0.3826, -0.02102, 0.9237, 0.9237, 0.02102, 0.3825, 0.9237, 0.021, 0.3825, 0.9237, -0.02102, 0.3826, 0.9237, -0.02104, 0.3825, 0.9237, -0.02099, -0.3825, 0.9237, -0.021, -0.3825, 0.9237, 0.02104, -0.3826, 0.9237, 0.02103, -0.3825, 0.9239, -0.0001297, -0.3826, 0.9237, -0.02145, -0.3825, 0.9237, -0.02144, -0.3825, 0.9239, -0.0001297, -0.3826, 0.9237, -0.02147, 0.3826, 0.9239, -0.0001302, 0.3826, 0.9239, -0.0001302, 0.3826, 0.9237, -0.02144, 0.3825, 0.3826, -0.02146, 0.9237, 0.3827, -0.0001307, 0.9239, 0.3827, -0.0001305, 0.9239, 0.3826, -0.02147, 0.9237, -0.3826, -0.02147, 0.9237, -0.3827, -0.0001301, 0.9239, -0.3827, 0.0002196, 0.9239, -0.3826, -0.02146, 0.9237, -0.9237, -0.02144, 0.3826, -0.9239, -0.0001296, 0.3826, -0.9239, -0.0001297, 0.3826, -0.9237, -0.02144, 0.3826, -0.9237, -0.02147, -0.3826, -0.9239, -0.0001299, -0.3826, -0.9239, -0.0001299, -0.3826, -0.9237, -0.02145, -0.3826, -0.3826, -0.02149, -0.9237, -0.3827, -0.0001305, -0.9239, -0.3827, -0.0001304, -0.9239, -0.3826, -0.02146, -0.9237, 0.3826, -0.02146, -0.9237, 0.3827, -0.0001299, -0.9239, 0.3827, -0.0001298, -0.9239, 0.3826, -0.02148, -0.9237, 0.9239, -8.755e-05, -0.3826, 0.9237, -0.021, -0.3825, 0.9237, -0.02099, -0.3825, 0.9239, -8.754e-05, -0.3826, 0.9237, -0.02102, 0.3826, 0.9239, -8.772e-05, 0.3826, 0.9239, -8.772e-05, 0.3826, 0.9237, -0.02104, 0.3825, 0.3826, -0.02101, 0.9237, 0.3827, -8.818e-05, 0.9239, 0.3827, -8.822e-05, 0.9239, 0.3826, -0.02102, 0.9237, -0.3826, -0.02102, 0.9237, -0.3827, -8.676e-05, 0.9239, -0.3827, -8.701e-05, 0.9239, -0.3826, -0.02101, 0.9237, -0.9237, -0.02105, 0.3826, -0.9239, -8.614e-05, 0.3826, -0.9239, -8.615e-05, 0.3826, -0.9237, -0.02104, 0.3826, -0.9237, -0.02102, -0.3826, -0.9239, -8.621e-05, -0.3826, -0.9239, -8.62e-05, -0.3826, -0.9237, -0.021, -0.3826, -0.3826, -0.02104, -0.9237, -0.3827, -8.649e-05, -0.9239, -0.3827, -8.624e-05, -0.9239, -0.3826, -0.02101, -0.9237, 0.3826, -0.02101, -0.9237, 0.3827, -8.788e-05, -0.9239, 0.3827, -8.795e-05, -0.9239, 0.3826, -0.02104, -0.9237, 0.9237, 0.01855, -0.3826, 0.9237, 0.01853, -0.3826, 0.9239, 0.008184, -0.3826, 0.9239, 0.008188, -0.3826, 0.9239, 0.008188, 0.3826, 0.9239, 0.008181, 0.3826, 0.9237, 0.01857, 0.3826, 0.9238, 0.01853, 0.3825, 0.3826, 0.00819, 0.9239, 0.3826, 0.008162, 0.9239, 0.3826, 0.01853, 0.9237, 0.3826, 0.01854, 0.9237, -0.3826, 0.008161, 0.9239, -0.3826, 0.008191, 0.9239, -0.3826, 0.01854, 0.9237, -0.3826, 0.01853, 0.9237, -0.9239, 0.008189, 0.3826, -0.9239, 0.008163, 0.3826, -0.9237, 0.01853, 0.3826, -0.9237, 0.01858, 0.3826, -0.9239, 0.008163, -0.3826, -0.9239, 0.008191, -0.3826, -0.9237, 0.01854, -0.3826, -0.9237, 0.01855, -0.3826, -0.3826, 0.00819, -0.9239, -0.3826, 0.00816, -0.9239, -0.3826, 0.01857, -0.9237, -0.3826, 0.01855, -0.9237, 0.3826, 0.008192, -0.9239, 0.3826, 0.00819, -0.9239, 0.3826, 0.01855, -0.9237, 0.3826, 0.01857, -0.9237, 0.9239, 0.008188, -0.3826, 0.9239, 0.008184, -0.3826, 0.6112, -0.7499, -0.2531, 0.6112, -0.7499, -0.2531, 0.6112, -0.7499, 0.2531, 0.6112, -0.7499, 0.2531, 0.9239, 0.008181, 0.3826, 0.9239, 0.008188, 0.3826, 0.2532, -0.7498, 0.6113, 0.2532, -0.7498, 0.6113, 0.3826, 0.008162, 0.9239, 0.3826, 0.00819, 0.9239, -0.2532, -0.7498, 0.6113, -0.2532, -0.7498, 0.6113, -0.3826, 0.008191, 0.9239, -0.3826, 0.008161, 0.9239, -0.6112, -0.7499, 0.2531, -0.6112, -0.7499, 0.2531, -0.9239, 0.008163, 0.3826, -0.9239, 0.008189, 0.3826, -0.6112, -0.7499, -0.2531, -0.6112, -0.7499, -0.2531, -0.9239, 0.008191, -0.3826, -0.9239, 0.008163, -0.3826, -0.2532, -0.7499, -0.6112, -0.2532, -0.7499, -0.6112, -0.3826, 0.00816, -0.9239, -0.3826, 0.00819, -0.9239, 0.2532, -0.7499, -0.6112, 0.2532, -0.7499, -0.6112, 0.3826, 0.00819, -0.9239, 0.3826, 0.008192, -0.9239, 7.828e-15, -1.0, -7.828e-15, -7.01e-19, -1.0, -1.566e-14, -4.893e-20, -1.0, -1.91e-19, 0.0, -1.0, 0.0, 7.828e-15, -1.0, -7.828e-15, -4.893e-20, -1.0, -1.91e-19, 7.828e-15, -1.0, 7.828e-15, 0.0, -1.0, 0.0, -4.893e-20, -1.0, -1.91e-19, -6.996e-19, -1.0, 1.566e-14, 7.828e-15, -1.0, 7.828e-15, -4.893e-20, -1.0, -1.91e-19, -7.829e-15, -1.0, 7.828e-15, -6.996e-19, -1.0, 1.566e-14, -4.893e-20, -1.0, -1.91e-19, 0.0, -1.0, 0.0, -7.829e-15, -1.0, 7.828e-15, -4.893e-20, -1.0, -1.91e-19, -7.829e-15, -1.0, -7.828e-15, 0.0, -1.0, 0.0, -4.893e-20, -1.0, -1.91e-19, -7.01e-19, -1.0, -1.566e-14, -7.829e-15, -1.0, -7.828e-15, -4.893e-20, -1.0, -1.91e-19, -2.655e-07, 1.058e-07, 1.0, -1.328e-07, -1.496e-07, 1.0, -7.727e-08, 3.099e-08, 1.0, -8.816e-08, 2.116e-07, 1.0, -2.655e-07, 1.058e-07, 1.0, -7.727e-08, 3.099e-08, 1.0, -2.209e-07, -4.381e-08, 1.0, -8.816e-08, 2.116e-07, 1.0, -7.727e-08, 3.099e-08, 1.0, -1.328e-07, -1.496e-07, 1.0, -2.209e-07, -4.381e-08, 1.0, -7.727e-08, 3.099e-08, 1.0, 1.328e-07, -4.382e-08, 1.0, -1.328e-07, -1.496e-07, 1.0, -7.727e-08, 3.099e-08, 1.0, 4.462e-08, 2.116e-07, 1.0, 1.328e-07, -4.382e-08, 1.0, -7.727e-08, 3.099e-08, 1.0, 4.461e-08, 1.058e-07, 1.0, 4.462e-08, 2.116e-07, 1.0, -7.727e-08, 3.099e-08, 1.0, -1.328e-07, -1.496e-07, 1.0, 4.461e-08, 1.058e-07, 1.0, -7.727e-08, 3.099e-08, 1.0])] * 3)])

# ---- objects
ob_12_sidewalk = bpy.data.objects.new('12_sidewalk', me_x)

# ---- transforms, parenting, visibility, modifiers, constraints
ob_12_sidewalk.location = (0.0, 0.0, 0.0)
ob_12_sidewalk.rotation_euler = (1.571, -0.0, 0.0)
ob_12_sidewalk.scale = (0.01, 0.01, 0.01)
ob_12_sidewalk.color = (0.8, 0.8, 0.8, 1.0)

# ---- collection membership
col_collection.objects.link(ob_12_sidewalk)

# ---- scene / render settings (as saved in the file)
scene.frame_start = 1; scene.frame_end = 250; scene.frame_set(1)
scene.render.engine = 'BLENDER_EEVEE_NEXT'
scene.cycles.sampling_pattern = 'TABULATED_SOBOL'
scene.cycles.use_light_tree = False
scene.view_settings.view_transform = 'Filmic'
bpy.context.view_layer.update()

# ---- added for rendering (the .blend has no active camera and no usable light): camera, sun
cam_auto = bpy.data.cameras.new('AutoCamera')
cam_auto.lens = 50.0
cam_auto.sensor_width = 36.0
cam_auto.clip_end = 1000.0
ob_auto_camera = bpy.data.objects.new('AutoCamera', cam_auto)
scene.collection.objects.link(ob_auto_camera)
ob_auto_camera.location = (2.75953, -3.47564, 3.62392)
ob_auto_camera.rotation_euler = (1.09748, -7.21219e-08, 0.694738)
scene.camera = ob_auto_camera
light_auto_sun = bpy.data.lights.new('AutoSun', 'SUN')
light_auto_sun.energy = 3.0
light_auto_sun.angle = 0.0523599
ob_auto_sun = bpy.data.objects.new('AutoSun', light_auto_sun)
scene.collection.objects.link(ob_auto_sun)
ob_auto_sun.rotation_euler = (0.872665, 0.174533, 0.523599)
bpy.context.view_layer.update()
